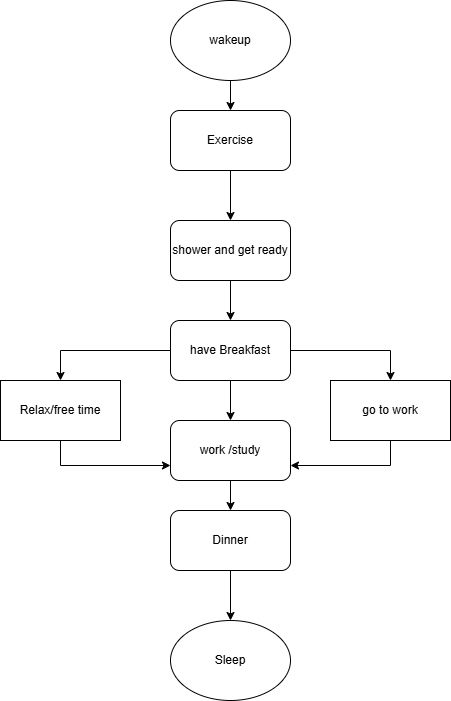

The diagram above was exported from draw.io. Its source (the exported page's mxGraphModel, read from the mxfile embedded in the PNG):
<mxGraphModel dx="492" dy="564" grid="1" gridSize="10" guides="1" tooltips="1" connect="1" arrows="1" fold="1" page="1" pageScale="1" pageWidth="850" pageHeight="1100" math="0" shadow="0">
  <root>
    <mxCell id="0" />
    <mxCell id="1" parent="0" />
    <mxCell id="vvC-hD9lziUnEpO6g686-10" edge="1" parent="1" source="vvC-hD9lziUnEpO6g686-1" style="edgeStyle=orthogonalEdgeStyle;rounded=0;orthogonalLoop=1;jettySize=auto;html=1;exitX=0.5;exitY=1;exitDx=0;exitDy=0;entryX=0.5;entryY=0;entryDx=0;entryDy=0;" target="vvC-hD9lziUnEpO6g686-2">
      <mxGeometry relative="1" as="geometry" />
    </mxCell>
    <mxCell id="vvC-hD9lziUnEpO6g686-1" parent="1" style="ellipse;whiteSpace=wrap;html=1;" value="wakeup" vertex="1">
      <mxGeometry height="80" width="120" x="380" y="40" as="geometry" />
    </mxCell>
    <mxCell id="vvC-hD9lziUnEpO6g686-11" edge="1" parent="1" source="vvC-hD9lziUnEpO6g686-2" style="edgeStyle=orthogonalEdgeStyle;rounded=0;orthogonalLoop=1;jettySize=auto;html=1;exitX=0.5;exitY=1;exitDx=0;exitDy=0;" target="vvC-hD9lziUnEpO6g686-3">
      <mxGeometry relative="1" as="geometry" />
    </mxCell>
    <mxCell id="vvC-hD9lziUnEpO6g686-2" parent="1" style="rounded=1;whiteSpace=wrap;html=1;" value="Exercise" vertex="1">
      <mxGeometry height="60" width="120" x="380" y="150" as="geometry" />
    </mxCell>
    <mxCell id="vvC-hD9lziUnEpO6g686-12" edge="1" parent="1" source="vvC-hD9lziUnEpO6g686-3" style="edgeStyle=orthogonalEdgeStyle;rounded=0;orthogonalLoop=1;jettySize=auto;html=1;exitX=0.5;exitY=1;exitDx=0;exitDy=0;" target="vvC-hD9lziUnEpO6g686-4">
      <mxGeometry relative="1" as="geometry" />
    </mxCell>
    <mxCell id="vvC-hD9lziUnEpO6g686-3" parent="1" style="rounded=1;whiteSpace=wrap;html=1;" value="shower and get ready" vertex="1">
      <mxGeometry height="60" width="120" x="380" y="260" as="geometry" />
    </mxCell>
    <mxCell id="vvC-hD9lziUnEpO6g686-13" edge="1" parent="1" source="vvC-hD9lziUnEpO6g686-4" style="edgeStyle=orthogonalEdgeStyle;rounded=0;orthogonalLoop=1;jettySize=auto;html=1;exitX=0;exitY=0.5;exitDx=0;exitDy=0;entryX=0.5;entryY=0;entryDx=0;entryDy=0;" target="vvC-hD9lziUnEpO6g686-6">
      <mxGeometry relative="1" as="geometry" />
    </mxCell>
    <mxCell id="vvC-hD9lziUnEpO6g686-14" edge="1" parent="1" source="vvC-hD9lziUnEpO6g686-4" style="edgeStyle=orthogonalEdgeStyle;rounded=0;orthogonalLoop=1;jettySize=auto;html=1;exitX=1;exitY=0.5;exitDx=0;exitDy=0;entryX=0.5;entryY=0;entryDx=0;entryDy=0;" target="vvC-hD9lziUnEpO6g686-7">
      <mxGeometry relative="1" as="geometry" />
    </mxCell>
    <mxCell id="vvC-hD9lziUnEpO6g686-15" edge="1" parent="1" source="vvC-hD9lziUnEpO6g686-4" style="edgeStyle=orthogonalEdgeStyle;rounded=0;orthogonalLoop=1;jettySize=auto;html=1;exitX=0.5;exitY=1;exitDx=0;exitDy=0;entryX=0.5;entryY=0;entryDx=0;entryDy=0;" target="vvC-hD9lziUnEpO6g686-5">
      <mxGeometry relative="1" as="geometry" />
    </mxCell>
    <mxCell id="vvC-hD9lziUnEpO6g686-4" parent="1" style="rounded=1;whiteSpace=wrap;html=1;" value="have Breakfast" vertex="1">
      <mxGeometry height="60" width="120" x="380" y="360" as="geometry" />
    </mxCell>
    <mxCell id="vvC-hD9lziUnEpO6g686-18" edge="1" parent="1" source="vvC-hD9lziUnEpO6g686-5" style="edgeStyle=orthogonalEdgeStyle;rounded=0;orthogonalLoop=1;jettySize=auto;html=1;exitX=0.5;exitY=1;exitDx=0;exitDy=0;entryX=0.5;entryY=0;entryDx=0;entryDy=0;" target="vvC-hD9lziUnEpO6g686-8">
      <mxGeometry relative="1" as="geometry" />
    </mxCell>
    <mxCell id="vvC-hD9lziUnEpO6g686-5" parent="1" style="rounded=1;whiteSpace=wrap;html=1;" value="work /study" vertex="1">
      <mxGeometry height="60" width="120" x="380" y="460" as="geometry" />
    </mxCell>
    <mxCell id="vvC-hD9lziUnEpO6g686-16" edge="1" parent="1" source="vvC-hD9lziUnEpO6g686-6" style="edgeStyle=orthogonalEdgeStyle;rounded=0;orthogonalLoop=1;jettySize=auto;html=1;exitX=0.5;exitY=1;exitDx=0;exitDy=0;entryX=0;entryY=0.75;entryDx=0;entryDy=0;" target="vvC-hD9lziUnEpO6g686-5">
      <mxGeometry relative="1" as="geometry" />
    </mxCell>
    <mxCell id="vvC-hD9lziUnEpO6g686-6" parent="1" style="rounded=0;whiteSpace=wrap;html=1;" value="Relax/free time" vertex="1">
      <mxGeometry height="60" width="120" x="210" y="420" as="geometry" />
    </mxCell>
    <mxCell id="vvC-hD9lziUnEpO6g686-17" edge="1" parent="1" source="vvC-hD9lziUnEpO6g686-7" style="edgeStyle=orthogonalEdgeStyle;rounded=0;orthogonalLoop=1;jettySize=auto;html=1;exitX=0.5;exitY=1;exitDx=0;exitDy=0;entryX=1;entryY=0.75;entryDx=0;entryDy=0;" target="vvC-hD9lziUnEpO6g686-5">
      <mxGeometry relative="1" as="geometry" />
    </mxCell>
    <mxCell id="vvC-hD9lziUnEpO6g686-7" parent="1" style="rounded=0;whiteSpace=wrap;html=1;" value="go to work" vertex="1">
      <mxGeometry height="60" width="120" x="540" y="420" as="geometry" />
    </mxCell>
    <mxCell id="vvC-hD9lziUnEpO6g686-19" edge="1" parent="1" source="vvC-hD9lziUnEpO6g686-8" style="edgeStyle=orthogonalEdgeStyle;rounded=0;orthogonalLoop=1;jettySize=auto;html=1;exitX=0.5;exitY=1;exitDx=0;exitDy=0;" target="vvC-hD9lziUnEpO6g686-9">
      <mxGeometry relative="1" as="geometry" />
    </mxCell>
    <mxCell id="vvC-hD9lziUnEpO6g686-8" parent="1" style="rounded=1;whiteSpace=wrap;html=1;" value="Dinner" vertex="1">
      <mxGeometry height="60" width="120" x="380" y="550" as="geometry" />
    </mxCell>
    <mxCell id="vvC-hD9lziUnEpO6g686-9" parent="1" style="ellipse;whiteSpace=wrap;html=1;" value="Sleep" vertex="1">
      <mxGeometry height="80" width="120" x="380" y="660" as="geometry" />
    </mxCell>
  </root>
</mxGraphModel>